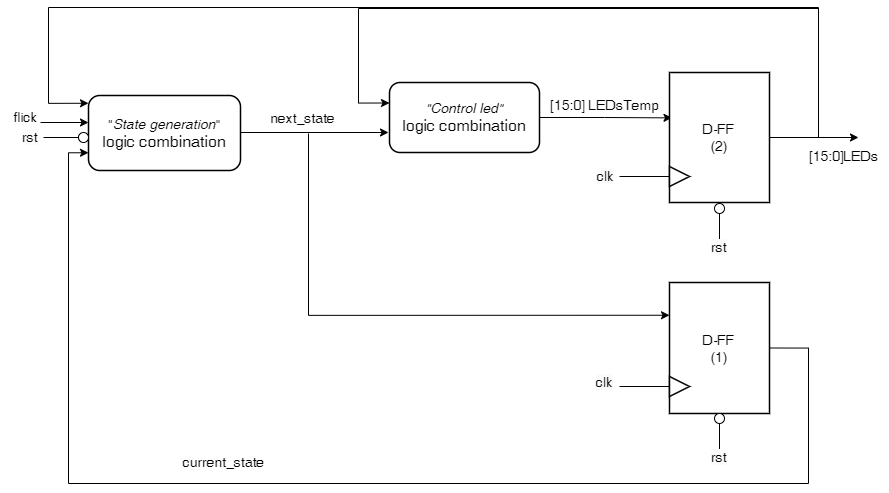

The diagram above was exported from draw.io. Its source (the exported page's mxGraphModel, read from the mxfile embedded in the PNG):
<mxGraphModel dx="3154" dy="861" grid="1" gridSize="10" guides="1" tooltips="1" connect="1" arrows="1" fold="1" page="1" pageScale="1" pageWidth="827" pageHeight="1169" math="0" shadow="0">
  <root>
    <mxCell id="0" />
    <mxCell id="1" parent="0" />
    <mxCell id="2" style="edgeStyle=orthogonalEdgeStyle;rounded=0;orthogonalLoop=1;jettySize=auto;html=1;" edge="1" source="3" parent="1">
      <mxGeometry relative="1" as="geometry">
        <mxPoint x="-1140" y="420" as="targetPoint" />
      </mxGeometry>
    </mxCell>
    <mxCell id="3" value="&lt;font style=&quot;font-size: 14px;&quot;&gt;&quot;&lt;i style=&quot;&quot;&gt;State generation&lt;/i&gt;&quot;&lt;/font&gt;&lt;div&gt;&lt;font size=&quot;3&quot;&gt;logic combination&lt;/font&gt;&lt;/div&gt;" style="rounded=1;whiteSpace=wrap;html=1;strokeWidth=1.5;" vertex="1" parent="1">
      <mxGeometry x="-1440" y="383" width="152" height="75" as="geometry" />
    </mxCell>
    <mxCell id="4" value="&lt;font style=&quot;font-size: 14px;&quot;&gt;D-FF&lt;/font&gt;&lt;div&gt;&lt;font style=&quot;font-size: 14px;&quot;&gt;(1)&lt;/font&gt;&lt;/div&gt;" style="rounded=0;whiteSpace=wrap;html=1;strokeWidth=1.5;" vertex="1" parent="1">
      <mxGeometry x="-859" y="570" width="100" height="131" as="geometry" />
    </mxCell>
    <mxCell id="5" value="" style="triangle;whiteSpace=wrap;html=1;strokeWidth=1.5;" vertex="1" parent="1">
      <mxGeometry x="-859" y="664" width="20" height="20" as="geometry" />
    </mxCell>
    <mxCell id="6" style="edgeStyle=orthogonalEdgeStyle;rounded=0;orthogonalLoop=1;jettySize=auto;html=1;entryX=0.025;entryY=0.349;entryDx=0;entryDy=0;entryPerimeter=0;" edge="1" source="7" target="26" parent="1">
      <mxGeometry relative="1" as="geometry">
        <mxPoint x="-899" y="405" as="targetPoint" />
      </mxGeometry>
    </mxCell>
    <mxCell id="7" value="&lt;font style=&quot;font-size: 14px;&quot;&gt;&lt;i style=&quot;&quot;&gt;&quot;Control led&quot;&lt;/i&gt;&lt;/font&gt;&lt;div&gt;&lt;font size=&quot;3&quot;&gt;logic combination&lt;/font&gt;&lt;/div&gt;" style="rounded=1;whiteSpace=wrap;html=1;strokeWidth=1.5;" vertex="1" parent="1">
      <mxGeometry x="-1139" y="370" width="150" height="70" as="geometry" />
    </mxCell>
    <mxCell id="8" value="&lt;span style=&quot;font-size: 14px;&quot;&gt;[15:0]LEDs&lt;/span&gt;" style="text;html=1;align=center;verticalAlign=middle;resizable=0;points=[];autosize=1;strokeColor=none;fillColor=none;fontStyle=0" vertex="1" parent="1">
      <mxGeometry x="-730" y="428.75" width="90" height="30" as="geometry" />
    </mxCell>
    <mxCell id="9" style="edgeStyle=orthogonalEdgeStyle;rounded=0;orthogonalLoop=1;jettySize=auto;html=1;entryX=0;entryY=0.25;entryDx=0;entryDy=0;" edge="1" source="10" target="4" parent="1">
      <mxGeometry relative="1" as="geometry">
        <Array as="points">
          <mxPoint x="-1220" y="603" />
        </Array>
      </mxGeometry>
    </mxCell>
    <mxCell id="10" value="&lt;span&gt;&lt;font style=&quot;font-size: 14px;&quot;&gt;next_state&lt;/font&gt;&lt;/span&gt;" style="text;html=1;align=center;verticalAlign=middle;resizable=0;points=[];autosize=1;strokeColor=none;fillColor=none;fontStyle=0" vertex="1" parent="1">
      <mxGeometry x="-1271.5" y="391" width="90" height="30" as="geometry" />
    </mxCell>
    <mxCell id="11" style="edgeStyle=orthogonalEdgeStyle;rounded=0;orthogonalLoop=1;jettySize=auto;html=1;entryX=0;entryY=0.75;entryDx=0;entryDy=0;exitX=1;exitY=0.5;exitDx=0;exitDy=0;" edge="1" source="4" parent="1">
      <mxGeometry relative="1" as="geometry">
        <mxPoint x="-720" y="635" as="sourcePoint" />
        <mxPoint x="-1440" y="440.25" as="targetPoint" />
        <Array as="points">
          <mxPoint x="-720" y="636" />
          <mxPoint x="-720" y="771" />
          <mxPoint x="-1460" y="771" />
          <mxPoint x="-1460" y="440" />
        </Array>
      </mxGeometry>
    </mxCell>
    <mxCell id="12" value="&lt;span&gt;&lt;font style=&quot;font-size: 14px;&quot;&gt;current_state&lt;/font&gt;&lt;/span&gt;" style="text;html=1;align=center;verticalAlign=middle;resizable=0;points=[];autosize=1;strokeColor=none;fillColor=none;fontStyle=0" vertex="1" parent="1">
      <mxGeometry x="-1360" y="735" width="110" height="30" as="geometry" />
    </mxCell>
    <mxCell id="13" value="" style="endArrow=classic;html=1;rounded=0;" edge="1" parent="1">
      <mxGeometry width="50" height="50" relative="1" as="geometry">
        <mxPoint x="-1488" y="410" as="sourcePoint" />
        <mxPoint x="-1440" y="410" as="targetPoint" />
      </mxGeometry>
    </mxCell>
    <mxCell id="14" value="&lt;span&gt;&lt;font style=&quot;font-size: 14px;&quot;&gt;flick&lt;/font&gt;&lt;/span&gt;" style="text;html=1;align=center;verticalAlign=middle;resizable=0;points=[];autosize=1;strokeColor=none;fillColor=none;fontStyle=0" vertex="1" parent="1">
      <mxGeometry x="-1528" y="390" width="50" height="30" as="geometry" />
    </mxCell>
    <mxCell id="15" value="" style="endArrow=oval;html=1;rounded=0;endFill=0;" edge="1" parent="1">
      <mxGeometry width="50" height="50" relative="1" as="geometry">
        <mxPoint x="-1485" y="425" as="sourcePoint" />
        <mxPoint x="-1447" y="425" as="targetPoint" />
      </mxGeometry>
    </mxCell>
    <mxCell id="16" value="" style="ellipse;whiteSpace=wrap;html=1;" vertex="1" parent="1">
      <mxGeometry x="-1450" y="420" width="10" height="10" as="geometry" />
    </mxCell>
    <mxCell id="17" value="&lt;span style=&quot;color: rgb(0, 0, 0); font-family: Helvetica; font-size: 14px; font-style: normal; font-variant-ligatures: normal; font-variant-caps: normal; font-weight: 400; letter-spacing: normal; orphans: 2; text-align: center; text-indent: 0px; text-transform: none; widows: 2; word-spacing: 0px; -webkit-text-stroke-width: 0px; white-space: nowrap; background-color: rgb(251, 251, 251); text-decoration-thickness: initial; text-decoration-style: initial; text-decoration-color: initial; display: inline !important; float: none;&quot;&gt;rst&lt;/span&gt;" style="text;whiteSpace=wrap;html=1;" vertex="1" parent="1">
      <mxGeometry x="-1508" y="410" width="20" height="30" as="geometry" />
    </mxCell>
    <mxCell id="18" value="" style="endArrow=classic;html=1;rounded=0;" edge="1" source="20" parent="1">
      <mxGeometry width="50" height="50" relative="1" as="geometry">
        <mxPoint x="-852" y="706" as="sourcePoint" />
        <mxPoint x="-804" y="706" as="targetPoint" />
      </mxGeometry>
    </mxCell>
    <mxCell id="19" value="" style="endArrow=oval;html=1;rounded=0;endFill=0;" edge="1" parent="1">
      <mxGeometry width="50" height="50" relative="1" as="geometry">
        <mxPoint x="-809" y="740" as="sourcePoint" />
        <mxPoint x="-809" y="706" as="targetPoint" />
      </mxGeometry>
    </mxCell>
    <mxCell id="20" value="" style="ellipse;whiteSpace=wrap;html=1;" vertex="1" parent="1">
      <mxGeometry x="-814" y="701" width="10" height="10" as="geometry" />
    </mxCell>
    <mxCell id="21" value="&lt;span style=&quot;color: rgb(0, 0, 0); font-family: Helvetica; font-size: 14px; font-style: normal; font-variant-ligatures: normal; font-variant-caps: normal; font-weight: 400; letter-spacing: normal; orphans: 2; text-align: center; text-indent: 0px; text-transform: none; widows: 2; word-spacing: 0px; -webkit-text-stroke-width: 0px; white-space: nowrap; background-color: rgb(251, 251, 251); text-decoration-thickness: initial; text-decoration-style: initial; text-decoration-color: initial; display: inline !important; float: none;&quot;&gt;rst&lt;/span&gt;" style="text;whiteSpace=wrap;html=1;" vertex="1" parent="1">
      <mxGeometry x="-819" y="730" width="20" height="30" as="geometry" />
    </mxCell>
    <mxCell id="22" value="" style="endArrow=baseDash;html=1;rounded=0;endFill=0;" edge="1" parent="1">
      <mxGeometry width="50" height="50" relative="1" as="geometry">
        <mxPoint x="-909" y="674" as="sourcePoint" />
        <mxPoint x="-859" y="674" as="targetPoint" />
      </mxGeometry>
    </mxCell>
    <mxCell id="23" style="edgeStyle=orthogonalEdgeStyle;rounded=0;orthogonalLoop=1;jettySize=auto;html=1;" edge="1" parent="1">
      <mxGeometry relative="1" as="geometry">
        <mxPoint x="-670" y="425" as="targetPoint" />
        <mxPoint x="-759" y="425.0000000000002" as="sourcePoint" />
      </mxGeometry>
    </mxCell>
    <mxCell id="24" style="edgeStyle=orthogonalEdgeStyle;rounded=0;orthogonalLoop=1;jettySize=auto;html=1;entryX=0;entryY=0.25;entryDx=0;entryDy=0;" edge="1" parent="1">
      <mxGeometry relative="1" as="geometry">
        <mxPoint x="-759" y="428" as="sourcePoint" />
        <mxPoint x="-1139" y="390.5" as="targetPoint" />
        <Array as="points">
          <mxPoint x="-759" y="425" />
          <mxPoint x="-710" y="425" />
          <mxPoint x="-710" y="296" />
          <mxPoint x="-1170" y="296" />
          <mxPoint x="-1170" y="391" />
        </Array>
      </mxGeometry>
    </mxCell>
    <mxCell id="25" style="edgeStyle=orthogonalEdgeStyle;rounded=0;orthogonalLoop=1;jettySize=auto;html=1;entryX=0;entryY=0.25;entryDx=0;entryDy=0;" edge="1" parent="1">
      <mxGeometry relative="1" as="geometry">
        <mxPoint x="-859" y="414.0000000000002" as="sourcePoint" />
        <mxPoint x="-1440" y="390.75" as="targetPoint" />
        <Array as="points">
          <mxPoint x="-859" y="425" />
          <mxPoint x="-710" y="425" />
          <mxPoint x="-710" y="295" />
          <mxPoint x="-1480" y="295" />
          <mxPoint x="-1480" y="391" />
        </Array>
      </mxGeometry>
    </mxCell>
    <mxCell id="26" value="&lt;font style=&quot;font-size: 14px;&quot;&gt;D-FF&lt;/font&gt;&lt;div&gt;&lt;font style=&quot;font-size: 14px;&quot;&gt;(2)&lt;/font&gt;&lt;/div&gt;" style="rounded=0;whiteSpace=wrap;html=1;strokeWidth=1.5;" vertex="1" parent="1">
      <mxGeometry x="-859" y="360" width="100" height="130" as="geometry" />
    </mxCell>
    <mxCell id="27" value="" style="triangle;whiteSpace=wrap;html=1;strokeWidth=1.5;" vertex="1" parent="1">
      <mxGeometry x="-859" y="454" width="20" height="20" as="geometry" />
    </mxCell>
    <mxCell id="28" value="&lt;span style=&quot;font-size: 14px;&quot;&gt;[15:0]&amp;nbsp;LEDsTemp&lt;/span&gt;" style="text;html=1;align=center;verticalAlign=middle;resizable=0;points=[];autosize=1;strokeColor=none;fillColor=none;fontStyle=0" vertex="1" parent="1">
      <mxGeometry x="-989" y="378" width="130" height="30" as="geometry" />
    </mxCell>
    <mxCell id="29" value="" style="endArrow=classic;html=1;rounded=0;" edge="1" source="31" parent="1">
      <mxGeometry width="50" height="50" relative="1" as="geometry">
        <mxPoint x="-852" y="496" as="sourcePoint" />
        <mxPoint x="-804" y="496" as="targetPoint" />
      </mxGeometry>
    </mxCell>
    <mxCell id="30" value="" style="endArrow=oval;html=1;rounded=0;endFill=0;" edge="1" parent="1">
      <mxGeometry width="50" height="50" relative="1" as="geometry">
        <mxPoint x="-809" y="530" as="sourcePoint" />
        <mxPoint x="-809" y="496" as="targetPoint" />
      </mxGeometry>
    </mxCell>
    <mxCell id="31" value="" style="ellipse;whiteSpace=wrap;html=1;" vertex="1" parent="1">
      <mxGeometry x="-814" y="491" width="10" height="10" as="geometry" />
    </mxCell>
    <mxCell id="32" value="&lt;span style=&quot;color: rgb(0, 0, 0); font-family: Helvetica; font-size: 14px; font-style: normal; font-variant-ligatures: normal; font-variant-caps: normal; font-weight: 400; letter-spacing: normal; orphans: 2; text-align: center; text-indent: 0px; text-transform: none; widows: 2; word-spacing: 0px; -webkit-text-stroke-width: 0px; white-space: nowrap; background-color: rgb(251, 251, 251); text-decoration-thickness: initial; text-decoration-style: initial; text-decoration-color: initial; display: inline !important; float: none;&quot;&gt;rst&lt;/span&gt;" style="text;whiteSpace=wrap;html=1;" vertex="1" parent="1">
      <mxGeometry x="-819" y="520" width="20" height="30" as="geometry" />
    </mxCell>
    <mxCell id="33" value="" style="endArrow=baseDash;html=1;rounded=0;endFill=0;" edge="1" parent="1">
      <mxGeometry width="50" height="50" relative="1" as="geometry">
        <mxPoint x="-909" y="464" as="sourcePoint" />
        <mxPoint x="-859" y="464" as="targetPoint" />
      </mxGeometry>
    </mxCell>
    <mxCell id="34" value="&lt;span style=&quot;color: rgb(0, 0, 0); font-family: Helvetica; font-size: 14px; font-style: normal; font-variant-ligatures: normal; font-variant-caps: normal; font-weight: 400; letter-spacing: normal; orphans: 2; text-align: center; text-indent: 0px; text-transform: none; widows: 2; word-spacing: 0px; -webkit-text-stroke-width: 0px; white-space: nowrap; background-color: rgb(251, 251, 251); text-decoration-thickness: initial; text-decoration-style: initial; text-decoration-color: initial; display: inline !important; float: none;&quot;&gt;clk&lt;/span&gt;" style="text;whiteSpace=wrap;html=1;" vertex="1" parent="1">
      <mxGeometry x="-933" y="449" width="20" height="30" as="geometry" />
    </mxCell>
    <mxCell id="35" value="&lt;span style=&quot;color: rgb(0, 0, 0); font-family: Helvetica; font-size: 14px; font-style: normal; font-variant-ligatures: normal; font-variant-caps: normal; font-weight: 400; letter-spacing: normal; orphans: 2; text-align: center; text-indent: 0px; text-transform: none; widows: 2; word-spacing: 0px; -webkit-text-stroke-width: 0px; white-space: nowrap; background-color: rgb(251, 251, 251); text-decoration-thickness: initial; text-decoration-style: initial; text-decoration-color: initial; display: inline !important; float: none;&quot;&gt;clk&lt;/span&gt;" style="text;whiteSpace=wrap;html=1;" vertex="1" parent="1">
      <mxGeometry x="-934" y="655" width="20" height="30" as="geometry" />
    </mxCell>
  </root>
</mxGraphModel>